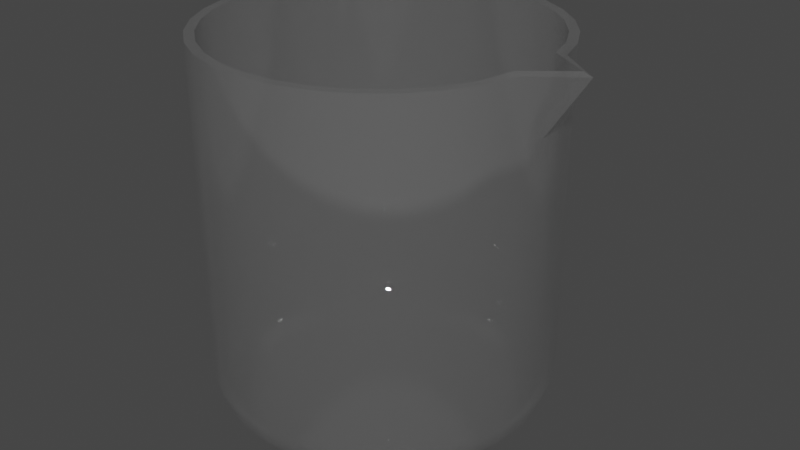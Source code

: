 # Source: beaker.blend  (saved by Blender 3.6.13; exported with 4.5.12 LTS)
import bpy
from mathutils import Matrix  # noqa: F401  (used for matrix-valued properties, if any)

bpy.ops.wm.read_factory_settings(use_empty=True)
scene = bpy.context.scene
scene.name = 'Scene'

# ---- collections
col_collection = bpy.data.collections.new('Collection'); scene.collection.children.link(col_collection)

# ---- materials (node trees are filled in below, after node groups)
mat_beaker = bpy.data.materials.new('beaker')
mat_beaker.surface_render_method = 'BLENDED'
mat_beaker.blend_method = 'BLEND'
mat_beaker.use_transparent_shadow = False

# ---- node groups
ng_auto_smooth = bpy.data.node_groups.new('Auto Smooth', 'GeometryNodeTree')
_s = ng_auto_smooth.interface.new_socket(name='Geometry', in_out='OUTPUT', socket_type='NodeSocketGeometry')
_s = ng_auto_smooth.interface.new_socket(name='Geometry', in_out='INPUT', socket_type='NodeSocketGeometry')
_s = ng_auto_smooth.interface.new_socket(name='Angle', in_out='INPUT', socket_type='NodeSocketFloat')
_s.subtype = 'ANGLE'
_s.min_value = 0.0
_s.max_value = 3.142
ng_auto_smooth.is_modifier = True
_N = ng_auto_smooth.nodes; _L = ng_auto_smooth.links
n0 = _N.new('NodeGroupOutput'); n0.name = 'Group Output'; n0.location = (480, -100)
n1 = _N.new('NodeGroupInput'); n1.name = 'Group Input'; n1.location = (-420, -300)
n2 = _N.new('NodeGroupInput'); n2.name = 'Group Input.001'; n2.location = (-60, -100)
n3 = _N.new('GeometryNodeSetShadeSmooth'); n3.name = 'Set Shade Smooth'; n3.location = (120, -100)
n3.domain = 'EDGE'
n4 = _N.new('GeometryNodeSetShadeSmooth'); n4.name = 'Set Shade Smooth.001'; n4.location = (300, -100)
n5 = _N.new('GeometryNodeInputMeshEdgeAngle'); n5.name = 'Edge Angle'; n5.location = (-420, -220)
n6 = _N.new('GeometryNodeInputEdgeSmooth'); n6.name = 'Is Edge Smooth'; n6.location = (-60, -160)
n7 = _N.new('GeometryNodeInputShadeSmooth'); n7.name = 'Is Face Smooth'; n7.location = (-240, -340)
n8 = _N.new('FunctionNodeBooleanMath'); n8.name = 'Boolean Math'; n8.location = (-60, -220)
n9 = _N.new('FunctionNodeCompare'); n9.name = 'Compare'; n9.location = (-240, -180)
n9.operation = 'LESS_EQUAL'
_L.new(n5.outputs[0], n9.inputs[0])
_L.new(n4.outputs[0], n0.inputs[0])
_L.new(n1.outputs[1], n9.inputs[1])
_L.new(n9.outputs[0], n8.inputs[0])
_L.new(n7.outputs[0], n8.inputs[1])
_L.new(n2.outputs[0], n3.inputs[0])
_L.new(n6.outputs[0], n3.inputs[1])
_L.new(n3.outputs[0], n4.inputs[0])
_L.new(n8.outputs[0], n3.inputs[2])
n0.is_active_output = True

# ---- material node trees
mat_beaker.use_nodes = True; mat_beaker.node_tree.nodes.clear()
_N = mat_beaker.node_tree.nodes; _L = mat_beaker.node_tree.links
n0 = _N.new('ShaderNodeBsdfPrincipled'); n0.name = 'Principled BSDF'; n0.location = (10, 300)
n0.distribution = 'GGX'
n0.subsurface_method = 'RANDOM_WALK_SKIN'
n0.inputs[1].default_value = 0.8
n0.inputs[2].default_value = 0.0
n0.inputs[3].default_value = 1.45
n0.inputs[4].default_value = 0.3
n0.inputs[27].default_value = (0.0, 0.0, 0.0, 1.0)
n0.inputs[28].default_value = 1.0
n1 = _N.new('ShaderNodeOutputMaterial'); n1.name = 'Material Output'; n1.location = (300, 300)
_L.new(n0.outputs[0], n1.inputs[0])
n1.is_active_output = True

# ---- world
world_world = bpy.data.worlds.new('World'); scene.world = world_world
world_world.use_nodes = True; world_world.node_tree.nodes.clear()
_N = world_world.node_tree.nodes; _L = world_world.node_tree.links
n0 = _N.new('ShaderNodeOutputWorld'); n0.name = 'World Output'; n0.location = (300, 300)
n1 = _N.new('ShaderNodeBackground'); n1.name = 'Background'; n1.location = (10, 300)
n1.inputs[0].default_value = (0.05088, 0.05088, 0.05088, 1.0)
_L.new(n1.outputs[0], n0.inputs[0])
n0.is_active_output = True
world_world.color = (0.05088, 0.05088, 0.05088)
world_world.use_sun_shadow = False
world_world.sun_shadow_jitter_overblur = 0.0

# ---- meshes
me_cylinder = bpy.data.meshes.new('Cylinder')
me_cylinder.from_pydata([(4.134e-10, 0.3815, 0.0), (1.725e-09, 0.4758, 1.059), (0.07442, 0.3741, 0.0), (0.09283, 0.4667, 1.059), (0.146, 0.3524, 0.0), (0.1821, 0.4396, 1.059), (0.2119, 0.3172, 0.0), (0.2644, 0.3956, 1.059), (0.2697, 0.2697, 0.0), (0.3365, 0.3365, 1.059), (0.3172, 0.2119, 0.0), (0.3956, 0.2644, 1.059), (0.3524, 0.146, 0.0), (0.4396, 0.1821, 1.059), (0.3741, 0.07442, 0.0), (0.4667, 0.09283, 1.059), (0.3815, -2.704e-09, 0.0), (0.5901, -3.781e-10, 1.059), (0.3741, -0.07442, 0.0), (0.4667, -0.09283, 1.059), (0.3524, -0.146, 0.0), (0.4396, -0.1821, 1.059), (0.3172, -0.2119, 0.0), (0.3956, -0.2644, 1.059), (0.2697, -0.2697, 0.0), (0.3365, -0.3365, 1.059), (0.2119, -0.3172, 0.0), (0.2644, -0.3956, 1.059), (0.146, -0.3524, 0.0), (0.1821, -0.4396, 1.059), (0.07442, -0.3741, 0.0), (0.09283, -0.4667, 1.059), (4.134e-10, -0.3815, 0.0), (1.725e-09, -0.4758, 1.059), (-0.07442, -0.3741, 0.0), (-0.09283, -0.4667, 1.059), (-0.146, -0.3524, 0.0), (-0.1821, -0.4396, 1.059), (-0.2119, -0.3172, 0.0), (-0.2644, -0.3956, 1.059), (-0.2697, -0.2697, 0.0), (-0.3365, -0.3365, 1.059), (-0.3172, -0.2119, 0.0), (-0.3956, -0.2644, 1.059), (-0.3524, -0.146, 0.0), (-0.4396, -0.1821, 1.059), (-0.3741, -0.07442, 0.0), (-0.4667, -0.09283, 1.059), (-0.3815, -2.704e-09, 0.0), (-0.4758, -3.781e-10, 1.059), (-0.3741, 0.07442, 0.0), (-0.4667, 0.09283, 1.059), (-0.3524, 0.146, 0.0), (-0.4396, 0.1821, 1.059), (-0.3172, 0.2119, 0.0), (-0.3956, 0.2644, 1.059), (-0.2697, 0.2697, 0.0), (-0.3365, 0.3365, 1.059), (-0.2119, 0.3172, 0.0), (-0.2644, 0.3956, 1.059), (-0.146, 0.3524, 0.0), (-0.1821, 0.4396, 1.059), (-0.07442, 0.3741, 0.0), (-0.09283, 0.4667, 1.059), (1.725e-09, 0.4758, 0.135), (1.022e-09, 0.4253, 0.0333), (1.541e-09, 0.461, 0.07901), (0.08297, 0.4171, 0.0333), (0.09283, 0.4667, 0.135), (0.08994, 0.4522, 0.07901), (0.1627, 0.3929, 0.0333), (0.1821, 0.4396, 0.135), (0.1764, 0.4259, 0.07901), (0.2363, 0.3536, 0.0333), (0.2644, 0.3956, 0.135), (0.2561, 0.3833, 0.07901), (0.3007, 0.3007, 0.0333), (0.3365, 0.3365, 0.135), (0.326, 0.326, 0.07901), (0.3536, 0.2363, 0.0333), (0.3956, 0.2644, 0.135), (0.3833, 0.2561, 0.07901), (0.3929, 0.1627, 0.0333), (0.4396, 0.1821, 0.135), (0.4259, 0.1764, 0.07901), (0.4171, 0.08297, 0.0333), (0.4667, 0.09283, 0.135), (0.4522, 0.08994, 0.07901), (0.4253, -1.624e-09, 0.0333), (0.4758, -3.781e-10, 0.135), (0.461, -7.398e-10, 0.07901), (0.4171, -0.08297, 0.0333), (0.4667, -0.09283, 0.135), (0.4522, -0.08994, 0.07901), (0.3929, -0.1627, 0.0333), (0.4396, -0.1821, 0.135), (0.4259, -0.1764, 0.07901), (0.3536, -0.2363, 0.0333), (0.3956, -0.2644, 0.135), (0.3833, -0.2561, 0.07901), (0.3007, -0.3007, 0.0333), (0.3365, -0.3365, 0.135), (0.326, -0.326, 0.07901), (0.2363, -0.3536, 0.0333), (0.2644, -0.3956, 0.135), (0.2561, -0.3833, 0.07901), (0.1627, -0.3929, 0.0333), (0.1821, -0.4396, 0.135), (0.1764, -0.4259, 0.07901), (0.08297, -0.4171, 0.0333), (0.09283, -0.4667, 0.135), (0.08994, -0.4522, 0.07901), (1.022e-09, -0.4253, 0.0333), (1.725e-09, -0.4758, 0.135), (1.541e-09, -0.461, 0.07901), (-0.08297, -0.4171, 0.0333), (-0.09283, -0.4667, 0.135), (-0.08994, -0.4522, 0.07901), (-0.1627, -0.3929, 0.0333), (-0.1821, -0.4396, 0.135), (-0.1764, -0.4259, 0.07901), (-0.2363, -0.3536, 0.0333), (-0.2644, -0.3956, 0.135), (-0.2561, -0.3833, 0.07901), (-0.3007, -0.3007, 0.0333), (-0.3365, -0.3365, 0.135), (-0.326, -0.326, 0.07901), (-0.3536, -0.2363, 0.0333), (-0.3956, -0.2644, 0.135), (-0.3833, -0.2561, 0.07901), (-0.3929, -0.1627, 0.0333), (-0.4396, -0.1821, 0.135), (-0.4259, -0.1764, 0.07901), (-0.4171, -0.08297, 0.0333), (-0.4667, -0.09283, 0.135), (-0.4522, -0.08994, 0.07901), (-0.4253, -1.624e-09, 0.0333), (-0.4758, -3.781e-10, 0.135), (-0.461, -7.398e-10, 0.07901), (-0.4171, 0.08297, 0.0333), (-0.4667, 0.09283, 0.135), (-0.4522, 0.08994, 0.07901), (-0.3929, 0.1627, 0.0333), (-0.4396, 0.1821, 0.135), (-0.4259, 0.1764, 0.07901), (-0.3536, 0.2363, 0.0333), (-0.3956, 0.2644, 0.135), (-0.3833, 0.2561, 0.07901), (-0.3007, 0.3007, 0.0333), (-0.3365, 0.3365, 0.135), (-0.326, 0.326, 0.07901), (-0.2363, 0.3536, 0.0333), (-0.2644, 0.3956, 0.135), (-0.2561, 0.3833, 0.07901), (-0.1627, 0.3929, 0.0333), (-0.1821, 0.4396, 0.135), (-0.1764, 0.4259, 0.07901), (-0.08297, 0.4171, 0.0333), (-0.09283, 0.4667, 0.135), (-0.08994, 0.4522, 0.07901), (-0.09283, 0.4667, 0.8896), (1.725e-09, 0.4758, 0.8896), (0.09283, 0.4667, 0.8896), (0.1821, 0.4396, 0.8896), (0.2644, 0.3956, 0.8896), (0.3365, 0.3365, 0.8896), (0.3956, 0.2644, 0.8896), (0.4396, 0.1821, 0.8896), (0.4667, 0.09283, 0.8896), (0.4758, -3.781e-10, 0.8896), (0.4667, -0.09283, 0.8896), (0.4396, -0.1821, 0.8896), (0.3956, -0.2644, 0.8896), (0.3365, -0.3365, 0.8896), (0.2644, -0.3956, 0.8896), (0.1821, -0.4396, 0.8896), (0.09283, -0.4667, 0.8896), (1.725e-09, -0.4758, 0.8896), (-0.09283, -0.4667, 0.8896), (-0.1821, -0.4396, 0.8896), (-0.2644, -0.3956, 0.8896), (-0.3365, -0.3365, 0.8896), (-0.3956, -0.2644, 0.8896), (-0.4396, -0.1821, 0.8896), (-0.4667, -0.09283, 0.8896), (-0.4758, -3.781e-10, 0.8896), (-0.4667, 0.09283, 0.8896), (-0.4396, 0.1821, 0.8896), (-0.3956, 0.2644, 0.8896), (-0.3365, 0.3365, 0.8896), (-0.2644, 0.3956, 0.8896), (-0.1821, 0.4396, 0.8896), (3.466e-10, 0.3725, 0.02493), (1.725e-09, 0.4494, 1.059), (0.07268, 0.3654, 0.02493), (0.08766, 0.4407, 1.059), (0.1426, 0.3442, 0.02493), (0.172, 0.4151, 1.059), (0.207, 0.3098, 0.02493), (0.2496, 0.3736, 1.059), (0.2634, 0.2634, 0.02493), (0.3177, 0.3177, 1.059), (0.3098, 0.207, 0.02493), (0.3736, 0.2496, 1.059), (0.3442, 0.1426, 0.02493), (0.4151, 0.172, 1.059), (0.3654, 0.07268, 0.02493), (0.4431, 0.08132, 1.063), (0.3725, -2.704e-09, 0.02493), (0.565, -3.781e-10, 1.068), (0.3654, -0.07268, 0.02493), (0.4431, -0.08132, 1.063), (0.3442, -0.1426, 0.02493), (0.4151, -0.172, 1.059), (0.3098, -0.207, 0.02493), (0.3736, -0.2496, 1.059), (0.2634, -0.2634, 0.02493), (0.3177, -0.3177, 1.059), (0.207, -0.3098, 0.02493), (0.2496, -0.3736, 1.059), (0.1426, -0.3442, 0.02493), (0.172, -0.4151, 1.059), (0.07268, -0.3654, 0.02493), (0.08766, -0.4407, 1.059), (4.801e-10, -0.3725, 0.02493), (1.725e-09, -0.4494, 1.059), (-0.07268, -0.3654, 0.02493), (-0.08766, -0.4407, 1.059), (-0.1426, -0.3442, 0.02493), (-0.172, -0.4151, 1.059), (-0.207, -0.3098, 0.02493), (-0.2496, -0.3736, 1.059), (-0.2634, -0.2634, 0.02493), (-0.3177, -0.3177, 1.059), (-0.3098, -0.207, 0.02493), (-0.3736, -0.2496, 1.059), (-0.3442, -0.1426, 0.02493), (-0.4151, -0.172, 1.059), (-0.3654, -0.07268, 0.02493), (-0.4407, -0.08766, 1.059), (-0.3725, -2.704e-09, 0.02493), (-0.4494, -3.781e-10, 1.059), (-0.3654, 0.07268, 0.02493), (-0.4407, 0.08766, 1.059), (-0.3442, 0.1426, 0.02493), (-0.4151, 0.172, 1.059), (-0.3098, 0.207, 0.02493), (-0.3736, 0.2496, 1.059), (-0.2634, 0.2634, 0.02493), (-0.3177, 0.3177, 1.059), (-0.207, 0.3098, 0.02493), (-0.2496, 0.3736, 1.059), (-0.1426, 0.3442, 0.02493), (-0.172, 0.4151, 1.059), (-0.07268, 0.3654, 0.02493), (-0.08766, 0.4407, 1.059), (1.597e-09, 0.4496, 0.1384), (1.15e-09, 0.4066, 0.05205), (1.541e-09, 0.4372, 0.09066), (0.07932, 0.3988, 0.05205), (0.08771, 0.4409, 0.1384), (0.0853, 0.4288, 0.09066), (0.1556, 0.3756, 0.05205), (0.172, 0.4153, 0.1384), (0.1673, 0.404, 0.09066), (0.2259, 0.3381, 0.05205), (0.2498, 0.3738, 0.1384), (0.2429, 0.3636, 0.09066), (0.2875, 0.2875, 0.05205), (0.3179, 0.3179, 0.1384), (0.3092, 0.3092, 0.09066), (0.3381, 0.2259, 0.05205), (0.3738, 0.2498, 0.1384), (0.3636, 0.2429, 0.09066), (0.3756, 0.1556, 0.05205), (0.4153, 0.172, 0.1384), (0.404, 0.1673, 0.09066), (0.3988, 0.07932, 0.05205), (0.4409, 0.08771, 0.1384), (0.4288, 0.0853, 0.09066), (0.4066, -1.624e-09, 0.05205), (0.4496, -3.781e-10, 0.1384), (0.4372, -8.374e-10, 0.09066), (0.3988, -0.07932, 0.05205), (0.4409, -0.08771, 0.1384), (0.4288, -0.0853, 0.09066), (0.3756, -0.1556, 0.05205), (0.4153, -0.172, 0.1384), (0.404, -0.1673, 0.09066), (0.3381, -0.2259, 0.05205), (0.3738, -0.2498, 0.1384), (0.3636, -0.2429, 0.09066), (0.2875, -0.2875, 0.05205), (0.3179, -0.3179, 0.1384), (0.3092, -0.3092, 0.09066), (0.2259, -0.3381, 0.05205), (0.2498, -0.3738, 0.1384), (0.2429, -0.3636, 0.09066), (0.1556, -0.3756, 0.05205), (0.172, -0.4153, 0.1384), (0.1673, -0.404, 0.09066), (0.07932, -0.3988, 0.05205), (0.08771, -0.4409, 0.1384), (0.0853, -0.4288, 0.09066), (8.948e-10, -0.4066, 0.05205), (1.853e-09, -0.4496, 0.1384), (1.606e-09, -0.4372, 0.09066), (-0.07932, -0.3988, 0.05205), (-0.08771, -0.4409, 0.1384), (-0.0853, -0.4288, 0.09066), (-0.1556, -0.3756, 0.05205), (-0.172, -0.4153, 0.1384), (-0.1673, -0.404, 0.09066), (-0.2259, -0.3381, 0.05205), (-0.2498, -0.3738, 0.1384), (-0.2429, -0.3636, 0.09066), (-0.2875, -0.2875, 0.05205), (-0.3179, -0.3179, 0.1384), (-0.3092, -0.3092, 0.09066), (-0.3381, -0.2259, 0.05205), (-0.3738, -0.2498, 0.1384), (-0.3636, -0.2429, 0.09066), (-0.3756, -0.1556, 0.05205), (-0.4153, -0.172, 0.1384), (-0.404, -0.1673, 0.09066), (-0.3988, -0.07932, 0.05205), (-0.4409, -0.08771, 0.1384), (-0.4288, -0.0853, 0.09066), (-0.4066, -1.624e-09, 0.05205), (-0.4496, -3.781e-10, 0.1384), (-0.4372, -7.724e-10, 0.09066), (-0.3988, 0.07932, 0.05205), (-0.4409, 0.08771, 0.1384), (-0.4288, 0.0853, 0.09066), (-0.3756, 0.1556, 0.05205), (-0.4153, 0.172, 0.1384), (-0.404, 0.1673, 0.09066), (-0.3381, 0.2259, 0.05205), (-0.3738, 0.2498, 0.1384), (-0.3636, 0.2429, 0.09066), (-0.2875, 0.2875, 0.05205), (-0.3179, 0.3179, 0.1384), (-0.3092, 0.3092, 0.09066), (-0.2259, 0.3381, 0.05205), (-0.2498, 0.3738, 0.1384), (-0.2429, 0.3636, 0.09066), (-0.1556, 0.3756, 0.05205), (-0.172, 0.4153, 0.1384), (-0.1673, 0.404, 0.09066), (-0.07932, 0.3988, 0.05205), (-0.08771, 0.4409, 0.1384), (-0.0853, 0.4288, 0.09066), (-0.08766, 0.4407, 0.8896), (1.725e-09, 0.4494, 0.8896), (0.08766, 0.4407, 0.8896), (0.172, 0.4151, 0.8896), (0.2496, 0.3736, 0.8896), (0.3177, 0.3177, 0.8896), (0.3736, 0.2496, 0.8896), (0.4151, 0.172, 0.8896), (0.4416, 0.08443, 0.8914), (0.4496, -3.781e-10, 0.8936), (0.4416, -0.08443, 0.8914), (0.4151, -0.172, 0.8896), (0.3736, -0.2496, 0.8896), (0.3177, -0.3177, 0.8896), (0.2496, -0.3736, 0.8896), (0.172, -0.4151, 0.8896), (0.08766, -0.4407, 0.8896), (1.725e-09, -0.4494, 0.8896), (-0.08766, -0.4407, 0.8896), (-0.172, -0.4151, 0.8896), (-0.2496, -0.3736, 0.8896), (-0.3177, -0.3177, 0.8896), (-0.3736, -0.2496, 0.8896), (-0.4151, -0.172, 0.8896), (-0.4407, -0.08766, 0.8896), (-0.4494, -3.781e-10, 0.8896), (-0.4407, 0.08766, 0.8896), (-0.4151, 0.172, 0.8896), (-0.3736, 0.2496, 0.8896), (-0.3177, 0.3177, 0.8896), (-0.2496, 0.3736, 0.8896), (-0.172, 0.4151, 0.8896)], [], [(62, 157, 65, 0), (4, 70, 73, 6), (6, 73, 76, 8), (8, 76, 79, 10), (10, 79, 82, 12), (12, 82, 85, 14), (14, 85, 88, 16), (16, 88, 91, 18), (18, 91, 94, 20), (20, 94, 97, 22), (22, 97, 100, 24), (24, 100, 103, 26), (26, 103, 106, 28), (28, 106, 109, 30), (30, 109, 112, 32), (32, 112, 115, 34), (34, 115, 118, 36), (36, 118, 121, 38), (38, 121, 124, 40), (40, 124, 127, 42), (42, 127, 130, 44), (44, 130, 133, 46), (46, 133, 136, 48), (48, 136, 139, 50), (50, 139, 142, 52), (52, 142, 145, 54), (54, 145, 148, 56), (56, 148, 151, 58), (58, 151, 154, 60), (60, 154, 157, 62), (0, 65, 67, 2), (0, 2, 4, 6, 8, 10, 12, 14, 16, 18, 20, 22, 24, 26, 28, 30, 32, 34, 36, 38, 40, 42, 44, 46, 48, 50, 52, 54, 56, 58, 60, 62), (2, 67, 70, 4), (191, 61, 63, 160), (190, 59, 61, 191), (189, 57, 59, 190), (188, 55, 57, 189), (187, 53, 55, 188), (186, 51, 53, 187), (185, 49, 51, 186), (184, 47, 49, 185), (183, 45, 47, 184), (182, 43, 45, 183), (181, 41, 43, 182), (180, 39, 41, 181), (179, 37, 39, 180), (178, 35, 37, 179), (177, 33, 35, 178), (176, 31, 33, 177), (175, 29, 31, 176), (174, 27, 29, 175), (173, 25, 27, 174), (172, 23, 25, 173), (171, 21, 23, 172), (170, 19, 21, 171), (169, 17, 19, 170), (168, 15, 17, 169), (167, 13, 15, 168), (166, 11, 13, 167), (165, 9, 11, 166), (164, 7, 9, 165), (163, 5, 7, 164), (162, 3, 5, 163), (161, 1, 3, 162), (158, 64, 66, 159), (159, 66, 65, 157), (155, 158, 159, 156), (156, 159, 157, 154), (152, 155, 156, 153), (153, 156, 154, 151), (149, 152, 153, 150), (150, 153, 151, 148), (146, 149, 150, 147), (147, 150, 148, 145), (143, 146, 147, 144), (144, 147, 145, 142), (140, 143, 144, 141), (141, 144, 142, 139), (137, 140, 141, 138), (138, 141, 139, 136), (134, 137, 138, 135), (135, 138, 136, 133), (131, 134, 135, 132), (132, 135, 133, 130), (128, 131, 132, 129), (129, 132, 130, 127), (125, 128, 129, 126), (126, 129, 127, 124), (122, 125, 126, 123), (123, 126, 124, 121), (119, 122, 123, 120), (120, 123, 121, 118), (116, 119, 120, 117), (117, 120, 118, 115), (113, 116, 117, 114), (114, 117, 115, 112), (110, 113, 114, 111), (111, 114, 112, 109), (107, 110, 111, 108), (108, 111, 109, 106), (104, 107, 108, 105), (105, 108, 106, 103), (101, 104, 105, 102), (102, 105, 103, 100), (98, 101, 102, 99), (99, 102, 100, 97), (95, 98, 99, 96), (96, 99, 97, 94), (92, 95, 96, 93), (93, 96, 94, 91), (89, 92, 93, 90), (90, 93, 91, 88), (86, 89, 90, 87), (87, 90, 88, 85), (83, 86, 87, 84), (84, 87, 85, 82), (80, 83, 84, 81), (81, 84, 82, 79), (77, 80, 81, 78), (78, 81, 79, 76), (74, 77, 78, 75), (75, 78, 76, 73), (71, 74, 75, 72), (72, 75, 73, 70), (68, 71, 72, 69), (69, 72, 70, 67), (64, 68, 69, 66), (66, 69, 67, 65), (160, 63, 1, 161), (158, 160, 161, 64), (64, 161, 162, 68), (68, 162, 163, 71), (71, 163, 164, 74), (74, 164, 165, 77), (77, 165, 166, 80), (80, 166, 167, 83), (83, 167, 168, 86), (86, 168, 169, 89), (89, 169, 170, 92), (92, 170, 171, 95), (95, 171, 172, 98), (98, 172, 173, 101), (101, 173, 174, 104), (104, 174, 175, 107), (107, 175, 176, 110), (110, 176, 177, 113), (113, 177, 178, 116), (116, 178, 179, 119), (119, 179, 180, 122), (122, 180, 181, 125), (125, 181, 182, 128), (128, 182, 183, 131), (131, 183, 184, 134), (134, 184, 185, 137), (137, 185, 186, 140), (140, 186, 187, 143), (143, 187, 188, 146), (146, 188, 189, 149), (149, 189, 190, 152), (152, 190, 191, 155), (155, 191, 160, 158), (254, 192, 257, 349), (196, 198, 265, 262), (198, 200, 268, 265), (200, 202, 271, 268), (202, 204, 274, 271), (204, 206, 277, 274), (206, 208, 280, 277), (208, 210, 283, 280), (210, 212, 286, 283), (212, 214, 289, 286), (214, 216, 292, 289), (216, 218, 295, 292), (218, 220, 298, 295), (220, 222, 301, 298), (222, 224, 304, 301), (224, 226, 307, 304), (226, 228, 310, 307), (228, 230, 313, 310), (230, 232, 316, 313), (232, 234, 319, 316), (234, 236, 322, 319), (236, 238, 325, 322), (238, 240, 328, 325), (240, 242, 331, 328), (242, 244, 334, 331), (244, 246, 337, 334), (246, 248, 340, 337), (248, 250, 343, 340), (250, 252, 346, 343), (252, 254, 349, 346), (192, 194, 259, 257), (192, 254, 252, 250, 248, 246, 244, 242, 240, 238, 236, 234, 232, 230, 228, 226, 224, 222, 220, 218, 216, 214, 212, 210, 208, 206, 204, 202, 200, 198, 196, 194), (194, 196, 262, 259), (383, 352, 255, 253), (382, 383, 253, 251), (381, 382, 251, 249), (380, 381, 249, 247), (379, 380, 247, 245), (378, 379, 245, 243), (377, 378, 243, 241), (376, 377, 241, 239), (375, 376, 239, 237), (374, 375, 237, 235), (373, 374, 235, 233), (372, 373, 233, 231), (371, 372, 231, 229), (370, 371, 229, 227), (369, 370, 227, 225), (368, 369, 225, 223), (367, 368, 223, 221), (366, 367, 221, 219), (365, 366, 219, 217), (364, 365, 217, 215), (363, 364, 215, 213), (362, 363, 213, 211), (361, 362, 211, 209), (360, 361, 209, 207), (359, 360, 207, 205), (358, 359, 205, 203), (357, 358, 203, 201), (356, 357, 201, 199), (355, 356, 199, 197), (354, 355, 197, 195), (353, 354, 195, 193), (350, 351, 258, 256), (351, 349, 257, 258), (347, 348, 351, 350), (348, 346, 349, 351), (344, 345, 348, 347), (345, 343, 346, 348), (341, 342, 345, 344), (342, 340, 343, 345), (338, 339, 342, 341), (339, 337, 340, 342), (335, 336, 339, 338), (336, 334, 337, 339), (332, 333, 336, 335), (333, 331, 334, 336), (329, 330, 333, 332), (330, 328, 331, 333), (326, 327, 330, 329), (327, 325, 328, 330), (323, 324, 327, 326), (324, 322, 325, 327), (320, 321, 324, 323), (321, 319, 322, 324), (317, 318, 321, 320), (318, 316, 319, 321), (314, 315, 318, 317), (315, 313, 316, 318), (311, 312, 315, 314), (312, 310, 313, 315), (308, 309, 312, 311), (309, 307, 310, 312), (305, 306, 309, 308), (306, 304, 307, 309), (302, 303, 306, 305), (303, 301, 304, 306), (299, 300, 303, 302), (300, 298, 301, 303), (296, 297, 300, 299), (297, 295, 298, 300), (293, 294, 297, 296), (294, 292, 295, 297), (290, 291, 294, 293), (291, 289, 292, 294), (287, 288, 291, 290), (288, 286, 289, 291), (284, 285, 288, 287), (285, 283, 286, 288), (281, 282, 285, 284), (282, 280, 283, 285), (278, 279, 282, 281), (279, 277, 280, 282), (275, 276, 279, 278), (276, 274, 277, 279), (272, 273, 276, 275), (273, 271, 274, 276), (269, 270, 273, 272), (270, 268, 271, 273), (266, 267, 270, 269), (267, 265, 268, 270), (263, 264, 267, 266), (264, 262, 265, 267), (260, 261, 264, 263), (261, 259, 262, 264), (256, 258, 261, 260), (258, 257, 259, 261), (352, 353, 193, 255), (350, 256, 353, 352), (256, 260, 354, 353), (260, 263, 355, 354), (263, 266, 356, 355), (266, 269, 357, 356), (269, 272, 358, 357), (272, 275, 359, 358), (275, 278, 360, 359), (278, 281, 361, 360), (281, 284, 362, 361), (284, 287, 363, 362), (287, 290, 364, 363), (290, 293, 365, 364), (293, 296, 366, 365), (296, 299, 367, 366), (299, 302, 368, 367), (302, 305, 369, 368), (305, 308, 370, 369), (308, 311, 371, 370), (311, 314, 372, 371), (314, 317, 373, 372), (317, 320, 374, 373), (320, 323, 375, 374), (323, 326, 376, 375), (326, 329, 377, 376), (329, 332, 378, 377), (332, 335, 379, 378), (335, 338, 380, 379), (338, 341, 381, 380), (341, 344, 382, 381), (344, 347, 383, 382), (347, 350, 352, 383), (3, 1, 193, 195), (5, 3, 195, 197), (7, 5, 197, 199), (9, 7, 199, 201), (11, 9, 201, 203), (13, 11, 203, 205), (15, 13, 205, 207), (17, 15, 207, 209), (19, 17, 209, 211), (21, 19, 211, 213), (23, 21, 213, 215), (25, 23, 215, 217), (27, 25, 217, 219), (29, 27, 219, 221), (31, 29, 221, 223), (33, 31, 223, 225), (35, 33, 225, 227), (37, 35, 227, 229), (39, 37, 229, 231), (41, 39, 231, 233), (43, 41, 233, 235), (45, 43, 235, 237), (47, 45, 237, 239), (49, 47, 239, 241), (51, 49, 241, 243), (53, 51, 243, 245), (55, 53, 245, 247), (57, 55, 247, 249), (59, 57, 249, 251), (61, 59, 251, 253), (63, 61, 253, 255), (1, 63, 255, 193)])
me_cylinder.polygons.foreach_set('use_smooth', [True] * 354)
_uv = me_cylinder.uv_layers.new(name='UVMap')
_uv.uv.foreach_set('vector', [0.03125, 0.5, 0.03125, 0.5255, 0.0, 0.5255, 0.0, 0.5, 0.9375, 0.5, 0.9375, 0.5255, 0.9062, 0.5255, 0.9062, 0.5, 0.9062, 0.5, 0.9062, 0.5255, 0.875, 0.5255, 0.875, 0.5, 0.875, 0.5, 0.875, 0.5255, 0.8438, 0.5255, 0.8438, 0.5, 0.8438, 0.5, 0.8438, 0.5255, 0.8125, 0.5255, 0.8125, 0.5, 0.8125, 0.5, 0.8125, 0.5255, 0.7812, 0.5255, 0.7812, 0.5, 0.7812, 0.5, 0.7812, 0.5255, 0.75, 0.5255, 0.75, 0.5, 0.75, 0.5, 0.75, 0.5255, 0.7188, 0.5255, 0.7188, 0.5, 0.7188, 0.5, 0.7188, 0.5255, 0.6875, 0.5255, 0.6875, 0.5, 0.6875, 0.5, 0.6875, 0.5255, 0.6562, 0.5255, 0.6562, 0.5, 0.6562, 0.5, 0.6562, 0.5255, 0.625, 0.5255, 0.625, 0.5, 0.625, 0.5, 0.625, 0.5255, 0.5938, 0.5255, 0.5938, 0.5, 0.5938, 0.5, 0.5938, 0.5255, 0.5625, 0.5255, 0.5625, 0.5, 0.5625, 0.5, 0.5625, 0.5255, 0.5312, 0.5255, 0.5312, 0.5, 0.5312, 0.5, 0.5312, 0.5255, 0.5, 0.5255, 0.5, 0.5, 0.5, 0.5, 0.5, 0.5255, 0.4688, 0.5255, 0.4688, 0.5, 0.4688, 0.5, 0.4688, 0.5255, 0.4375, 0.5255, 0.4375, 0.5, 0.4375, 0.5, 0.4375, 0.5255, 0.4062, 0.5255, 0.4062, 0.5, 0.4062, 0.5, 0.4062, 0.5255, 0.375, 0.5255, 0.375, 0.5, 0.375, 0.5, 0.375, 0.5255, 0.3438, 0.5255, 0.3438, 0.5, 0.3438, 0.5, 0.3438, 0.5255, 0.3125, 0.5255, 0.3125, 0.5, 0.3125, 0.5, 0.3125, 0.5255, 0.2812, 0.5255, 0.2812, 0.5, 0.2812, 0.5, 0.2812, 0.5255, 0.25, 0.5255, 0.25, 0.5, 0.25, 0.5, 0.25, 0.5255, 0.2188, 0.5255, 0.2188, 0.5, 0.2188, 0.5, 0.2188, 0.5255, 0.1875, 0.5255, 0.1875, 0.5, 0.1875, 0.5, 0.1875, 0.5255, 0.1562, 0.5255, 0.1562, 0.5, 0.1562, 0.5, 0.1562, 0.5255, 0.125, 0.5255, 0.125, 0.5, 0.125, 0.5, 0.125, 0.5255, 0.09375, 0.5255, 0.09375, 0.5, 0.09375, 0.5, 0.09375, 0.5255, 0.0625, 0.5255, 0.0625, 0.5, 0.0625, 0.5, 0.0625, 0.5255, 0.03125, 0.5255, 0.03125, 0.5, 1.0, 0.5, 1.0, 0.5255, 0.9688, 0.5255, 0.9688, 0.5, 0.75, 0.49, 0.7968, 0.4854, 0.8418, 0.4717, 0.8833, 0.4496, 0.9197, 0.4197, 0.9496, 0.3833, 0.9717, 0.3418, 0.9854, 0.2968, 0.99, 0.25, 0.9854, 0.2032, 0.9717, 0.1582, 0.9496, 0.1167, 0.9197, 0.08029, 0.8833, 0.05045, 0.8418, 0.02827, 0.7968, 0.01461, 0.75, 0.01, 0.7032, 0.01461, 0.6582, 0.02827, 0.6167, 0.05045, 0.5803, 0.08029, 0.5504, 0.1167, 0.5283, 0.1582, 0.5146, 0.2032, 0.51, 0.25, 0.5146, 0.2968, 0.5283, 0.3418, 0.5504, 0.3833, 0.5803, 0.4197, 0.6167, 0.4496, 0.6582, 0.4717, 0.7032, 0.4854, 0.9688, 0.5, 0.9688, 0.5255, 0.9375, 0.5255, 0.9375, 0.5, 0.0625, 0.9236, 0.0625, 1.0, 0.03125, 1.0, 0.03125, 0.9236, 0.09375, 0.9236, 0.09375, 1.0, 0.0625, 1.0, 0.0625, 0.9236, 0.125, 0.9236, 0.125, 1.0, 0.09375, 1.0, 0.09375, 0.9236, 0.1563, 0.9236, 0.1562, 1.0, 0.125, 1.0, 0.125, 0.9236, 0.1875, 0.9236, 0.1875, 1.0, 0.1562, 1.0, 0.1563, 0.9236, 0.2188, 0.9236, 0.2188, 1.0, 0.1875, 1.0, 0.1875, 0.9236, 0.25, 0.9236, 0.25, 1.0, 0.2188, 1.0, 0.2188, 0.9236, 0.2812, 0.9236, 0.2812, 1.0, 0.25, 1.0, 0.25, 0.9236, 0.3125, 0.9236, 0.3125, 1.0, 0.2812, 1.0, 0.2812, 0.9236, 0.3438, 0.9236, 0.3438, 1.0, 0.3125, 1.0, 0.3125, 0.9236, 0.375, 0.9236, 0.375, 1.0, 0.3438, 1.0, 0.3438, 0.9236, 0.4063, 0.9236, 0.4062, 1.0, 0.375, 1.0, 0.375, 0.9236, 0.4375, 0.9236, 0.4375, 1.0, 0.4062, 1.0, 0.4063, 0.9236, 0.4688, 0.9236, 0.4688, 1.0, 0.4375, 1.0, 0.4375, 0.9236, 0.5, 0.9236, 0.5, 1.0, 0.4688, 1.0, 0.4688, 0.9236, 0.5312, 0.9236, 0.5312, 1.0, 0.5, 1.0, 0.5, 0.9236, 0.5625, 0.9236, 0.5625, 1.0, 0.5312, 1.0, 0.5312, 0.9236, 0.5938, 0.9236, 0.5938, 1.0, 0.5625, 1.0, 0.5625, 0.9236, 0.625, 0.9236, 0.625, 1.0, 0.5938, 1.0, 0.5938, 0.9236, 0.6562, 0.9236, 0.6562, 1.0, 0.625, 1.0, 0.625, 0.9236, 0.6875, 0.9236, 0.6875, 1.0, 0.6562, 1.0, 0.6562, 0.9236, 0.7188, 0.9236, 0.7188, 1.0, 0.6875, 1.0, 0.6875, 0.9236, 0.75, 0.9236, 0.75, 1.0, 0.7188, 1.0, 0.7188, 0.9236, 0.7812, 0.9236, 0.7812, 1.0, 0.75, 1.0, 0.75, 0.9236, 0.8125, 0.9236, 0.8125, 1.0, 0.7812, 1.0, 0.7812, 0.9236, 0.8438, 0.9236, 0.8438, 1.0, 0.8125, 1.0, 0.8125, 0.9236, 0.875, 0.9236, 0.875, 1.0, 0.8438, 1.0, 0.8438, 0.9236, 0.9062, 0.9236, 0.9062, 1.0, 0.875, 1.0, 0.875, 0.9236, 0.9375, 0.9236, 0.9375, 1.0, 0.9062, 1.0, 0.9062, 0.9236, 0.9688, 0.9236, 0.9688, 1.0, 0.9375, 1.0, 0.9375, 0.9236, 1.0, 0.9236, 1.0, 1.0, 0.9688, 1.0, 0.9688, 0.9236, 0.03125, 0.5835, 0.0, 0.5835, 0.0004861, 0.555, 0.03125, 0.555, 0.03125, 0.555, 0.0004861, 0.555, 0.0, 0.5255, 0.03125, 0.5255, 0.0625, 0.5835, 0.03125, 0.5835, 0.03125, 0.555, 0.0625, 0.555, 0.0625, 0.555, 0.03125, 0.555, 0.03125, 0.5255, 0.0625, 0.5255, 0.09375, 0.5835, 0.0625, 0.5835, 0.0625, 0.555, 0.09375, 0.555, 0.09375, 0.555, 0.0625, 0.555, 0.0625, 0.5255, 0.09375, 0.5255, 0.125, 0.5835, 0.09375, 0.5835, 0.09375, 0.555, 0.125, 0.555, 0.125, 0.555, 0.09375, 0.555, 0.09375, 0.5255, 0.125, 0.5255, 0.1563, 0.5835, 0.125, 0.5835, 0.125, 0.555, 0.1562, 0.555, 0.1562, 0.555, 0.125, 0.555, 0.125, 0.5255, 0.1562, 0.5255, 0.1875, 0.5835, 0.1563, 0.5835, 0.1562, 0.555, 0.1875, 0.555, 0.1875, 0.555, 0.1562, 0.555, 0.1562, 0.5255, 0.1875, 0.5255, 0.2187, 0.5835, 0.1875, 0.5835, 0.1875, 0.555, 0.2188, 0.555, 0.2188, 0.555, 0.1875, 0.555, 0.1875, 0.5255, 0.2188, 0.5255, 0.25, 0.5835, 0.2187, 0.5835, 0.2188, 0.555, 0.25, 0.555, 0.25, 0.555, 0.2188, 0.555, 0.2188, 0.5255, 0.25, 0.5255, 0.2812, 0.5835, 0.25, 0.5835, 0.25, 0.555, 0.2812, 0.555, 0.2812, 0.555, 0.25, 0.555, 0.25, 0.5255, 0.2812, 0.5255, 0.3125, 0.5835, 0.2812, 0.5835, 0.2812, 0.555, 0.3125, 0.555, 0.3125, 0.555, 0.2812, 0.555, 0.2812, 0.5255, 0.3125, 0.5255, 0.3438, 0.5835, 0.3125, 0.5835, 0.3125, 0.555, 0.3438, 0.555, 0.3438, 0.555, 0.3125, 0.555, 0.3125, 0.5255, 0.3438, 0.5255, 0.375, 0.5835, 0.3438, 0.5835, 0.3438, 0.555, 0.375, 0.555, 0.375, 0.555, 0.3438, 0.555, 0.3438, 0.5255, 0.375, 0.5255, 0.4063, 0.5835, 0.375, 0.5835, 0.375, 0.555, 0.4063, 0.555, 0.4063, 0.555, 0.375, 0.555, 0.375, 0.5255, 0.4062, 0.5255, 0.4375, 0.5835, 0.4063, 0.5835, 0.4063, 0.555, 0.4375, 0.555, 0.4375, 0.555, 0.4063, 0.555, 0.4062, 0.5255, 0.4375, 0.5255, 0.4688, 0.5835, 0.4375, 0.5835, 0.4375, 0.555, 0.4688, 0.555, 0.4688, 0.555, 0.4375, 0.555, 0.4375, 0.5255, 0.4688, 0.5255, 0.5, 0.5835, 0.4688, 0.5835, 0.4688, 0.555, 0.5, 0.555, 0.5, 0.555, 0.4688, 0.555, 0.4688, 0.5255, 0.5, 0.5255, 0.5312, 0.5835, 0.5, 0.5835, 0.5, 0.555, 0.5312, 0.555, 0.5312, 0.555, 0.5, 0.555, 0.5, 0.5255, 0.5312, 0.5255, 0.5625, 0.5835, 0.5312, 0.5835, 0.5312, 0.555, 0.5625, 0.555, 0.5625, 0.555, 0.5312, 0.555, 0.5312, 0.5255, 0.5625, 0.5255, 0.5938, 0.5835, 0.5625, 0.5835, 0.5625, 0.555, 0.5938, 0.555, 0.5938, 0.555, 0.5625, 0.555, 0.5625, 0.5255, 0.5938, 0.5255, 0.625, 0.5835, 0.5938, 0.5835, 0.5938, 0.555, 0.625, 0.555, 0.625, 0.555, 0.5938, 0.555, 0.5938, 0.5255, 0.625, 0.5255, 0.6562, 0.5835, 0.625, 0.5835, 0.625, 0.555, 0.6562, 0.555, 0.6562, 0.555, 0.625, 0.555, 0.625, 0.5255, 0.6562, 0.5255, 0.6875, 0.5835, 0.6562, 0.5835, 0.6562, 0.555, 0.6875, 0.555, 0.6875, 0.555, 0.6562, 0.555, 0.6562, 0.5255, 0.6875, 0.5255, 0.7188, 0.5835, 0.6875, 0.5835, 0.6875, 0.555, 0.7188, 0.555, 0.7188, 0.555, 0.6875, 0.555, 0.6875, 0.5255, 0.7188, 0.5255, 0.75, 0.5835, 0.7188, 0.5835, 0.7188, 0.555, 0.75, 0.555, 0.75, 0.555, 0.7188, 0.555, 0.7188, 0.5255, 0.75, 0.5255, 0.7812, 0.5835, 0.75, 0.5835, 0.75, 0.555, 0.7812, 0.555, 0.7812, 0.555, 0.75, 0.555, 0.75, 0.5255, 0.7812, 0.5255, 0.8125, 0.5835, 0.7812, 0.5835, 0.7812, 0.555, 0.8125, 0.555, 0.8125, 0.555, 0.7812, 0.555, 0.7812, 0.5255, 0.8125, 0.5255, 0.8438, 0.5835, 0.8125, 0.5835, 0.8125, 0.555, 0.8438, 0.555, 0.8438, 0.555, 0.8125, 0.555, 0.8125, 0.5255, 0.8438, 0.5255, 0.875, 0.5835, 0.8438, 0.5835, 0.8438, 0.555, 0.875, 0.555, 0.875, 0.555, 0.8438, 0.555, 0.8438, 0.5255, 0.875, 0.5255, 0.9062, 0.5835, 0.875, 0.5835, 0.875, 0.555, 0.9062, 0.555, 0.9062, 0.555, 0.875, 0.555, 0.875, 0.5255, 0.9062, 0.5255, 0.9375, 0.5835, 0.9062, 0.5835, 0.9062, 0.555, 0.9375, 0.555, 0.9375, 0.555, 0.9062, 0.555, 0.9062, 0.5255, 0.9375, 0.5255, 0.9687, 0.5835, 0.9375, 0.5835, 0.9375, 0.555, 0.9688, 0.555, 0.9688, 0.555, 0.9375, 0.555, 0.9375, 0.5255, 0.9688, 0.5255, 1.0, 0.5835, 0.9687, 0.5835, 0.9688, 0.555, 0.9995, 0.555, 0.9995, 0.555, 0.9688, 0.555, 0.9688, 0.5255, 1.0, 0.5255, 0.03125, 0.9236, 0.03125, 1.0, 0.0, 1.0, 0.0, 0.9236, 0.03125, 0.5835, 0.03125, 0.9236, 0.0, 0.9236, 0.0, 0.5835, 1.0, 0.5835, 1.0, 0.9236, 0.9688, 0.9236, 0.9687, 0.5835, 0.9687, 0.5835, 0.9688, 0.9236, 0.9375, 0.9236, 0.9375, 0.5835, 0.9375, 0.5835, 0.9375, 0.9236, 0.9062, 0.9236, 0.9062, 0.5835, 0.9062, 0.5835, 0.9062, 0.9236, 0.875, 0.9236, 0.875, 0.5835, 0.875, 0.5835, 0.875, 0.9236, 0.8438, 0.9236, 0.8438, 0.5835, 0.8438, 0.5835, 0.8438, 0.9236, 0.8125, 0.9236, 0.8125, 0.5835, 0.8125, 0.5835, 0.8125, 0.9236, 0.7812, 0.9236, 0.7812, 0.5835, 0.7812, 0.5835, 0.7812, 0.9236, 0.75, 0.9236, 0.75, 0.5835, 0.75, 0.5835, 0.75, 0.9236, 0.7188, 0.9236, 0.7188, 0.5835, 0.7188, 0.5835, 0.7188, 0.9236, 0.6875, 0.9236, 0.6875, 0.5835, 0.6875, 0.5835, 0.6875, 0.9236, 0.6562, 0.9236, 0.6562, 0.5835, 0.6562, 0.5835, 0.6562, 0.9236, 0.625, 0.9236, 0.625, 0.5835, 0.625, 0.5835, 0.625, 0.9236, 0.5938, 0.9236, 0.5938, 0.5835, 0.5938, 0.5835, 0.5938, 0.9236, 0.5625, 0.9236, 0.5625, 0.5835, 0.5625, 0.5835, 0.5625, 0.9236, 0.5312, 0.9236, 0.5312, 0.5835, 0.5312, 0.5835, 0.5312, 0.9236, 0.5, 0.9236, 0.5, 0.5835, 0.5, 0.5835, 0.5, 0.9236, 0.4688, 0.9236, 0.4688, 0.5835, 0.4688, 0.5835, 0.4688, 0.9236, 0.4375, 0.9236, 0.4375, 0.5835, 0.4375, 0.5835, 0.4375, 0.9236, 0.4063, 0.9236, 0.4063, 0.5835, 0.4063, 0.5835, 0.4063, 0.9236, 0.375, 0.9236, 0.375, 0.5835, 0.375, 0.5835, 0.375, 0.9236, 0.3438, 0.9236, 0.3438, 0.5835, 0.3438, 0.5835, 0.3438, 0.9236, 0.3125, 0.9236, 0.3125, 0.5835, 0.3125, 0.5835, 0.3125, 0.9236, 0.2812, 0.9236, 0.2812, 0.5835, 0.2812, 0.5835, 0.2812, 0.9236, 0.25, 0.9236, 0.25, 0.5835, 0.25, 0.5835, 0.25, 0.9236, 0.2188, 0.9236, 0.2187, 0.5835, 0.2187, 0.5835, 0.2188, 0.9236, 0.1875, 0.9236, 0.1875, 0.5835, 0.1875, 0.5835, 0.1875, 0.9236, 0.1563, 0.9236, 0.1563, 0.5835, 0.1563, 0.5835, 0.1563, 0.9236, 0.125, 0.9236, 0.125, 0.5835, 0.125, 0.5835, 0.125, 0.9236, 0.09375, 0.9236, 0.09375, 0.5835, 0.09375, 0.5835, 0.09375, 0.9236, 0.0625, 0.9236, 0.0625, 0.5835, 0.0625, 0.5835, 0.0625, 0.9236, 0.03125, 0.9236, 0.03125, 0.5835, 0.03125, 0.5, 0.0, 0.5, 0.0, 0.5255, 0.03125, 0.5255, 0.9375, 0.5, 0.9062, 0.5, 0.9062, 0.5255, 0.9375, 0.5255, 0.9062, 0.5, 0.875, 0.5, 0.875, 0.5255, 0.9062, 0.5255, 0.875, 0.5, 0.8438, 0.5, 0.8438, 0.5255, 0.875, 0.5255, 0.8438, 0.5, 0.8125, 0.5, 0.8125, 0.5255, 0.8438, 0.5255, 0.8125, 0.5, 0.7812, 0.5, 0.7812, 0.5255, 0.8125, 0.5255, 0.7812, 0.5, 0.75, 0.5, 0.75, 0.5255, 0.7812, 0.5255, 0.75, 0.5, 0.7188, 0.5, 0.7188, 0.5255, 0.75, 0.5255, 0.7188, 0.5, 0.6875, 0.5, 0.6875, 0.5255, 0.7188, 0.5255, 0.6875, 0.5, 0.6562, 0.5, 0.6562, 0.5255, 0.6875, 0.5255, 0.6562, 0.5, 0.625, 0.5, 0.625, 0.5255, 0.6562, 0.5255, 0.625, 0.5, 0.5938, 0.5, 0.5938, 0.5255, 0.625, 0.5255, 0.5938, 0.5, 0.5625, 0.5, 0.5625, 0.5255, 0.5938, 0.5255, 0.5625, 0.5, 0.5312, 0.5, 0.5312, 0.5255, 0.5625, 0.5255, 0.5312, 0.5, 0.5, 0.5, 0.5, 0.5255, 0.5312, 0.5255, 0.5, 0.5, 0.4688, 0.5, 0.4688, 0.5255, 0.5, 0.5255, 0.4688, 0.5, 0.4375, 0.5, 0.4375, 0.5255, 0.4688, 0.5255, 0.4375, 0.5, 0.4062, 0.5, 0.4062, 0.5255, 0.4375, 0.5255, 0.4062, 0.5, 0.375, 0.5, 0.375, 0.5255, 0.4062, 0.5255, 0.375, 0.5, 0.3438, 0.5, 0.3438, 0.5255, 0.375, 0.5255, 0.3438, 0.5, 0.3125, 0.5, 0.3125, 0.5255, 0.3438, 0.5255, 0.3125, 0.5, 0.2812, 0.5, 0.2812, 0.5255, 0.3125, 0.5255, 0.2812, 0.5, 0.25, 0.5, 0.25, 0.5255, 0.2812, 0.5255, 0.25, 0.5, 0.2188, 0.5, 0.2188, 0.5255, 0.25, 0.5255, 0.2188, 0.5, 0.1875, 0.5, 0.1875, 0.5255, 0.2188, 0.5255, 0.1875, 0.5, 0.1562, 0.5, 0.1562, 0.5255, 0.1875, 0.5255, 0.1562, 0.5, 0.125, 0.5, 0.125, 0.5255, 0.1562, 0.5255, 0.125, 0.5, 0.09375, 0.5, 0.09375, 0.5255, 0.125, 0.5255, 0.09375, 0.5, 0.0625, 0.5, 0.0625, 0.5255, 0.09375, 0.5255, 0.0625, 0.5, 0.03125, 0.5, 0.03125, 0.5255, 0.0625, 0.5255, 1.0, 0.5, 0.9688, 0.5, 0.9688, 0.5255, 1.0, 0.5255, 0.75, 0.49, 0.7032, 0.4854, 0.6582, 0.4717, 0.6167, 0.4496, 0.5803, 0.4197, 0.5504, 0.3833, 0.5283, 0.3418, 0.5146, 0.2968, 0.51, 0.25, 0.5146, 0.2032, 0.5283, 0.1582, 0.5504, 0.1167, 0.5803, 0.08029, 0.6167, 0.05045, 0.6582, 0.02827, 0.7032, 0.01461, 0.75, 0.01, 0.7968, 0.01461, 0.8418, 0.02827, 0.8833, 0.05045, 0.9197, 0.08029, 0.9496, 0.1167, 0.9717, 0.1582, 0.9854, 0.2032, 0.99, 0.25, 0.9854, 0.2968, 0.9717, 0.3418, 0.9496, 0.3833, 0.9197, 0.4197, 0.8833, 0.4496, 0.8418, 0.4717, 0.7968, 0.4854, 0.9688, 0.5, 0.9375, 0.5, 0.9375, 0.5255, 0.9688, 0.5255, 0.0625, 0.9236, 0.03125, 0.9236, 0.03125, 1.0, 0.0625, 1.0, 0.09375, 0.9236, 0.0625, 0.9236, 0.0625, 1.0, 0.09375, 1.0, 0.125, 0.9236, 0.09375, 0.9236, 0.09375, 1.0, 0.125, 1.0, 0.1563, 0.9236, 0.125, 0.9236, 0.125, 1.0, 0.1562, 1.0, 0.1875, 0.9236, 0.1563, 0.9236, 0.1562, 1.0, 0.1875, 1.0, 0.2188, 0.9236, 0.1875, 0.9236, 0.1875, 1.0, 0.2188, 1.0, 0.25, 0.9236, 0.2188, 0.9236, 0.2188, 1.0, 0.25, 1.0, 0.2812, 0.9236, 0.25, 0.9236, 0.25, 1.0, 0.2812, 1.0, 0.3125, 0.9236, 0.2812, 0.9236, 0.2812, 1.0, 0.3125, 1.0, 0.3438, 0.9236, 0.3125, 0.9236, 0.3125, 1.0, 0.3438, 1.0, 0.375, 0.9236, 0.3438, 0.9236, 0.3438, 1.0, 0.375, 1.0, 0.4063, 0.9236, 0.375, 0.9236, 0.375, 1.0, 0.4062, 1.0, 0.4375, 0.9236, 0.4063, 0.9236, 0.4062, 1.0, 0.4375, 1.0, 0.4688, 0.9236, 0.4375, 0.9236, 0.4375, 1.0, 0.4688, 1.0, 0.5, 0.9236, 0.4688, 0.9236, 0.4688, 1.0, 0.5, 1.0, 0.5312, 0.9236, 0.5, 0.9236, 0.5, 1.0, 0.5312, 1.0, 0.5625, 0.9236, 0.5312, 0.9236, 0.5312, 1.0, 0.5625, 1.0, 0.5938, 0.9236, 0.5625, 0.9236, 0.5625, 1.0, 0.5938, 1.0, 0.625, 0.9236, 0.5938, 0.9236, 0.5938, 1.0, 0.625, 1.0, 0.6562, 0.9236, 0.625, 0.9236, 0.625, 1.0, 0.6562, 1.0, 0.6875, 0.9236, 0.6562, 0.9236, 0.6562, 1.0, 0.6875, 1.0, 0.7188, 0.9236, 0.6875, 0.9236, 0.6875, 1.0, 0.7188, 1.0, 0.75, 0.9236, 0.7188, 0.9236, 0.7188, 1.0, 0.75, 1.0, 0.7812, 0.9236, 0.75, 0.9236, 0.75, 1.0, 0.7812, 1.0, 0.8125, 0.9236, 0.7812, 0.9236, 0.7812, 1.0, 0.8125, 1.0, 0.8438, 0.9236, 0.8125, 0.9236, 0.8125, 1.0, 0.8438, 1.0, 0.875, 0.9236, 0.8438, 0.9236, 0.8438, 1.0, 0.875, 1.0, 0.9062, 0.9236, 0.875, 0.9236, 0.875, 1.0, 0.9062, 1.0, 0.9375, 0.9236, 0.9062, 0.9236, 0.9062, 1.0, 0.9375, 1.0, 0.9688, 0.9236, 0.9375, 0.9236, 0.9375, 1.0, 0.9688, 1.0, 1.0, 0.9236, 0.9688, 0.9236, 0.9688, 1.0, 1.0, 1.0, 0.03125, 0.5835, 0.03125, 0.555, 0.0004861, 0.555, 0.0, 0.5835, 0.03125, 0.555, 0.03125, 0.5255, 0.0, 0.5255, 0.0004861, 0.555, 0.0625, 0.5835, 0.0625, 0.555, 0.03125, 0.555, 0.03125, 0.5835, 0.0625, 0.555, 0.0625, 0.5255, 0.03125, 0.5255, 0.03125, 0.555, 0.09375, 0.5835, 0.09375, 0.555, 0.0625, 0.555, 0.0625, 0.5835, 0.09375, 0.555, 0.09375, 0.5255, 0.0625, 0.5255, 0.0625, 0.555, 0.125, 0.5835, 0.125, 0.555, 0.09375, 0.555, 0.09375, 0.5835, 0.125, 0.555, 0.125, 0.5255, 0.09375, 0.5255, 0.09375, 0.555, 0.1563, 0.5835, 0.1562, 0.555, 0.125, 0.555, 0.125, 0.5835, 0.1562, 0.555, 0.1562, 0.5255, 0.125, 0.5255, 0.125, 0.555, 0.1875, 0.5835, 0.1875, 0.555, 0.1562, 0.555, 0.1563, 0.5835, 0.1875, 0.555, 0.1875, 0.5255, 0.1562, 0.5255, 0.1562, 0.555, 0.2187, 0.5835, 0.2188, 0.555, 0.1875, 0.555, 0.1875, 0.5835, 0.2188, 0.555, 0.2188, 0.5255, 0.1875, 0.5255, 0.1875, 0.555, 0.25, 0.5835, 0.25, 0.555, 0.2188, 0.555, 0.2187, 0.5835, 0.25, 0.555, 0.25, 0.5255, 0.2188, 0.5255, 0.2188, 0.555, 0.2812, 0.5835, 0.2812, 0.555, 0.25, 0.555, 0.25, 0.5835, 0.2812, 0.555, 0.2812, 0.5255, 0.25, 0.5255, 0.25, 0.555, 0.3125, 0.5835, 0.3125, 0.555, 0.2812, 0.555, 0.2812, 0.5835, 0.3125, 0.555, 0.3125, 0.5255, 0.2812, 0.5255, 0.2812, 0.555, 0.3438, 0.5835, 0.3438, 0.555, 0.3125, 0.555, 0.3125, 0.5835, 0.3438, 0.555, 0.3438, 0.5255, 0.3125, 0.5255, 0.3125, 0.555, 0.375, 0.5835, 0.375, 0.555, 0.3438, 0.555, 0.3438, 0.5835, 0.375, 0.555, 0.375, 0.5255, 0.3438, 0.5255, 0.3438, 0.555, 0.4063, 0.5835, 0.4063, 0.555, 0.375, 0.555, 0.375, 0.5835, 0.4063, 0.555, 0.4062, 0.5255, 0.375, 0.5255, 0.375, 0.555, 0.4375, 0.5835, 0.4375, 0.555, 0.4063, 0.555, 0.4063, 0.5835, 0.4375, 0.555, 0.4375, 0.5255, 0.4062, 0.5255, 0.4063, 0.555, 0.4688, 0.5835, 0.4688, 0.555, 0.4375, 0.555, 0.4375, 0.5835, 0.4688, 0.555, 0.4688, 0.5255, 0.4375, 0.5255, 0.4375, 0.555, 0.5, 0.5835, 0.5, 0.555, 0.4688, 0.555, 0.4688, 0.5835, 0.5, 0.555, 0.5, 0.5255, 0.4688, 0.5255, 0.4688, 0.555, 0.5312, 0.5835, 0.5312, 0.555, 0.5, 0.555, 0.5, 0.5835, 0.5312, 0.555, 0.5312, 0.5255, 0.5, 0.5255, 0.5, 0.555, 0.5625, 0.5835, 0.5625, 0.555, 0.5312, 0.555, 0.5312, 0.5835, 0.5625, 0.555, 0.5625, 0.5255, 0.5312, 0.5255, 0.5312, 0.555, 0.5938, 0.5835, 0.5938, 0.555, 0.5625, 0.555, 0.5625, 0.5835, 0.5938, 0.555, 0.5938, 0.5255, 0.5625, 0.5255, 0.5625, 0.555, 0.625, 0.5835, 0.625, 0.555, 0.5938, 0.555, 0.5938, 0.5835, 0.625, 0.555, 0.625, 0.5255, 0.5938, 0.5255, 0.5938, 0.555, 0.6562, 0.5835, 0.6562, 0.555, 0.625, 0.555, 0.625, 0.5835, 0.6562, 0.555, 0.6562, 0.5255, 0.625, 0.5255, 0.625, 0.555, 0.6875, 0.5835, 0.6875, 0.555, 0.6562, 0.555, 0.6562, 0.5835, 0.6875, 0.555, 0.6875, 0.5255, 0.6562, 0.5255, 0.6562, 0.555, 0.7188, 0.5835, 0.7188, 0.555, 0.6875, 0.555, 0.6875, 0.5835, 0.7188, 0.555, 0.7188, 0.5255, 0.6875, 0.5255, 0.6875, 0.555, 0.75, 0.5835, 0.75, 0.555, 0.7188, 0.555, 0.7188, 0.5835, 0.75, 0.555, 0.75, 0.5255, 0.7188, 0.5255, 0.7188, 0.555, 0.7812, 0.5835, 0.7812, 0.555, 0.75, 0.555, 0.75, 0.5835, 0.7812, 0.555, 0.7812, 0.5255, 0.75, 0.5255, 0.75, 0.555, 0.8125, 0.5835, 0.8125, 0.555, 0.7812, 0.555, 0.7812, 0.5835, 0.8125, 0.555, 0.8125, 0.5255, 0.7812, 0.5255, 0.7812, 0.555, 0.8438, 0.5835, 0.8438, 0.555, 0.8125, 0.555, 0.8125, 0.5835, 0.8438, 0.555, 0.8438, 0.5255, 0.8125, 0.5255, 0.8125, 0.555, 0.875, 0.5835, 0.875, 0.555, 0.8438, 0.555, 0.8438, 0.5835, 0.875, 0.555, 0.875, 0.5255, 0.8438, 0.5255, 0.8438, 0.555, 0.9062, 0.5835, 0.9062, 0.555, 0.875, 0.555, 0.875, 0.5835, 0.9062, 0.555, 0.9062, 0.5255, 0.875, 0.5255, 0.875, 0.555, 0.9375, 0.5835, 0.9375, 0.555, 0.9062, 0.555, 0.9062, 0.5835, 0.9375, 0.555, 0.9375, 0.5255, 0.9062, 0.5255, 0.9062, 0.555, 0.9687, 0.5835, 0.9688, 0.555, 0.9375, 0.555, 0.9375, 0.5835, 0.9688, 0.555, 0.9688, 0.5255, 0.9375, 0.5255, 0.9375, 0.555, 1.0, 0.5835, 0.9995, 0.555, 0.9688, 0.555, 0.9687, 0.5835, 0.9995, 0.555, 1.0, 0.5255, 0.9688, 0.5255, 0.9688, 0.555, 0.03125, 0.9236, 0.0, 0.9236, 0.0, 1.0, 0.03125, 1.0, 0.03125, 0.5835, 0.0, 0.5835, 0.0, 0.9236, 0.03125, 0.9236, 1.0, 0.5835, 0.9687, 0.5835, 0.9688, 0.9236, 1.0, 0.9236, 0.9687, 0.5835, 0.9375, 0.5835, 0.9375, 0.9236, 0.9688, 0.9236, 0.9375, 0.5835, 0.9062, 0.5835, 0.9062, 0.9236, 0.9375, 0.9236, 0.9062, 0.5835, 0.875, 0.5835, 0.875, 0.9236, 0.9062, 0.9236, 0.875, 0.5835, 0.8438, 0.5835, 0.8438, 0.9236, 0.875, 0.9236, 0.8438, 0.5835, 0.8125, 0.5835, 0.8125, 0.9236, 0.8438, 0.9236, 0.8125, 0.5835, 0.7812, 0.5835, 0.7812, 0.9236, 0.8125, 0.9236, 0.7812, 0.5835, 0.75, 0.5835, 0.75, 0.9236, 0.7812, 0.9236, 0.75, 0.5835, 0.7188, 0.5835, 0.7188, 0.9236, 0.75, 0.9236, 0.7188, 0.5835, 0.6875, 0.5835, 0.6875, 0.9236, 0.7188, 0.9236, 0.6875, 0.5835, 0.6562, 0.5835, 0.6562, 0.9236, 0.6875, 0.9236, 0.6562, 0.5835, 0.625, 0.5835, 0.625, 0.9236, 0.6562, 0.9236, 0.625, 0.5835, 0.5938, 0.5835, 0.5938, 0.9236, 0.625, 0.9236, 0.5938, 0.5835, 0.5625, 0.5835, 0.5625, 0.9236, 0.5938, 0.9236, 0.5625, 0.5835, 0.5312, 0.5835, 0.5312, 0.9236, 0.5625, 0.9236, 0.5312, 0.5835, 0.5, 0.5835, 0.5, 0.9236, 0.5312, 0.9236, 0.5, 0.5835, 0.4688, 0.5835, 0.4688, 0.9236, 0.5, 0.9236, 0.4688, 0.5835, 0.4375, 0.5835, 0.4375, 0.9236, 0.4688, 0.9236, 0.4375, 0.5835, 0.4063, 0.5835, 0.4063, 0.9236, 0.4375, 0.9236, 0.4063, 0.5835, 0.375, 0.5835, 0.375, 0.9236, 0.4063, 0.9236, 0.375, 0.5835, 0.3438, 0.5835, 0.3438, 0.9236, 0.375, 0.9236, 0.3438, 0.5835, 0.3125, 0.5835, 0.3125, 0.9236, 0.3438, 0.9236, 0.3125, 0.5835, 0.2812, 0.5835, 0.2812, 0.9236, 0.3125, 0.9236, 0.2812, 0.5835, 0.25, 0.5835, 0.25, 0.9236, 0.2812, 0.9236, 0.25, 0.5835, 0.2187, 0.5835, 0.2188, 0.9236, 0.25, 0.9236, 0.2187, 0.5835, 0.1875, 0.5835, 0.1875, 0.9236, 0.2188, 0.9236, 0.1875, 0.5835, 0.1563, 0.5835, 0.1563, 0.9236, 0.1875, 0.9236, 0.1563, 0.5835, 0.125, 0.5835, 0.125, 0.9236, 0.1563, 0.9236, 0.125, 0.5835, 0.09375, 0.5835, 0.09375, 0.9236, 0.125, 0.9236, 0.09375, 0.5835, 0.0625, 0.5835, 0.0625, 0.9236, 0.09375, 0.9236, 0.0625, 0.5835, 0.03125, 0.5835, 0.03125, 0.9236, 0.0625, 0.9236, 0.9688, 1.0, 1.0, 1.0, 1.0, 1.0, 0.9688, 1.0, 0.9375, 1.0, 0.9688, 1.0, 0.9688, 1.0, 0.9375, 1.0, 0.9062, 1.0, 0.9375, 1.0, 0.9375, 1.0, 0.9062, 1.0, 0.875, 1.0, 0.9062, 1.0, 0.9062, 1.0, 0.875, 1.0, 0.8438, 1.0, 0.875, 1.0, 0.875, 1.0, 0.8438, 1.0, 0.8125, 1.0, 0.8438, 1.0, 0.8438, 1.0, 0.8125, 1.0, 0.7812, 1.0, 0.8125, 1.0, 0.8125, 1.0, 0.7812, 1.0, 0.75, 1.0, 0.7812, 1.0, 0.7812, 1.0, 0.75, 1.0, 0.7188, 1.0, 0.75, 1.0, 0.75, 1.0, 0.7188, 1.0, 0.6875, 1.0, 0.7188, 1.0, 0.7188, 1.0, 0.6875, 1.0, 0.6562, 1.0, 0.6875, 1.0, 0.6875, 1.0, 0.6562, 1.0, 0.625, 1.0, 0.6562, 1.0, 0.6562, 1.0, 0.625, 1.0, 0.5938, 1.0, 0.625, 1.0, 0.625, 1.0, 0.5938, 1.0, 0.5625, 1.0, 0.5938, 1.0, 0.5938, 1.0, 0.5625, 1.0, 0.5312, 1.0, 0.5625, 1.0, 0.5625, 1.0, 0.5312, 1.0, 0.5, 1.0, 0.5312, 1.0, 0.5312, 1.0, 0.5, 1.0, 0.4688, 1.0, 0.5, 1.0, 0.5, 1.0, 0.4688, 1.0, 0.4375, 1.0, 0.4688, 1.0, 0.4688, 1.0, 0.4375, 1.0, 0.4062, 1.0, 0.4375, 1.0, 0.4375, 1.0, 0.4062, 1.0, 0.375, 1.0, 0.4062, 1.0, 0.4062, 1.0, 0.375, 1.0, 0.3438, 1.0, 0.375, 1.0, 0.375, 1.0, 0.3438, 1.0, 0.3125, 1.0, 0.3438, 1.0, 0.3438, 1.0, 0.3125, 1.0, 0.2812, 1.0, 0.3125, 1.0, 0.3125, 1.0, 0.2812, 1.0, 0.25, 1.0, 0.2812, 1.0, 0.2812, 1.0, 0.25, 1.0, 0.2188, 1.0, 0.25, 1.0, 0.25, 1.0, 0.2188, 1.0, 0.1875, 1.0, 0.2188, 1.0, 0.2188, 1.0, 0.1875, 1.0, 0.1562, 1.0, 0.1875, 1.0, 0.1875, 1.0, 0.1562, 1.0, 0.125, 1.0, 0.1562, 1.0, 0.1562, 1.0, 0.125, 1.0, 0.09375, 1.0, 0.125, 1.0, 0.125, 1.0, 0.09375, 1.0, 0.0625, 1.0, 0.09375, 1.0, 0.09375, 1.0, 0.0625, 1.0, 0.03125, 1.0, 0.0625, 1.0, 0.0625, 1.0, 0.03125, 1.0, 0.0, 1.0, 0.03125, 1.0, 0.03125, 1.0, 0.0, 1.0])
me_cylinder.materials.append(mat_beaker)
me_cylinder.update()

# ---- objects
ob_beaker = bpy.data.objects.new('beaker', me_cylinder)

# ---- transforms, parenting, visibility, modifiers, constraints
ob_beaker.location = (0.0, 0.0, 0.0)
_m = ob_beaker.modifiers.new('Auto Smooth', 'NODES')
_m.node_group = ng_auto_smooth
_gi = [s.identifier for s in ng_auto_smooth.interface.items_tree if s.item_type == 'SOCKET' and s.in_out == 'INPUT']
_m[_gi[1]] = 0.5236  # Angle

# ---- collection membership
col_collection.objects.link(ob_beaker)

# ---- scene / render settings (as saved in the file)
scene.frame_start = 1; scene.frame_end = 250; scene.frame_set(1)
scene.render.engine = 'BLENDER_EEVEE_NEXT'
scene.cycles.sampling_pattern = 'TABULATED_SOBOL'
scene.view_settings.view_transform = 'Filmic'
bpy.context.view_layer.update()

# ---- added for rendering (the .blend has no active camera and no usable light): camera, sun
cam_auto = bpy.data.cameras.new('AutoCamera')
cam_auto.lens = 50.0
cam_auto.sensor_width = 36.0
cam_auto.clip_end = 1000.0
ob_auto_camera = bpy.data.objects.new('AutoCamera', cam_auto)
scene.collection.objects.link(ob_auto_camera)
ob_auto_camera.location = (1.70744, -1.98038, 1.85406)
ob_auto_camera.rotation_euler = (1.09748, -7.21219e-08, 0.694738)
scene.camera = ob_auto_camera
light_auto_sun = bpy.data.lights.new('AutoSun', 'SUN')
light_auto_sun.energy = 3.0
light_auto_sun.angle = 0.0523599
ob_auto_sun = bpy.data.objects.new('AutoSun', light_auto_sun)
scene.collection.objects.link(ob_auto_sun)
ob_auto_sun.rotation_euler = (0.872665, 0.174533, 0.523599)
bpy.context.view_layer.update()
